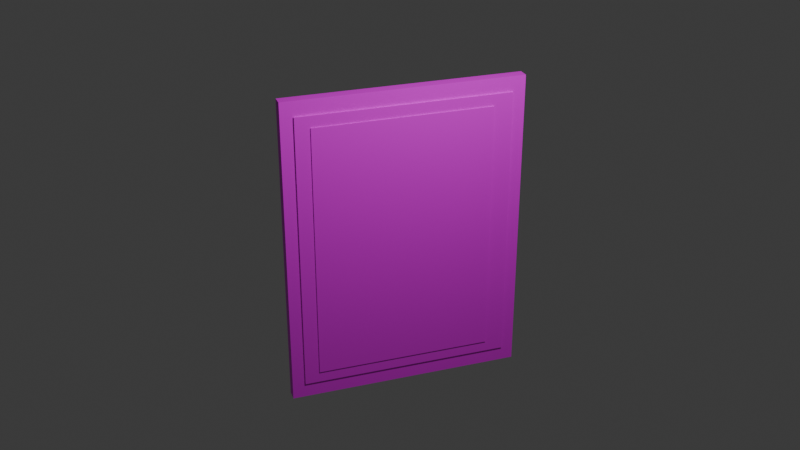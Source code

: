 # Source: ItalianPicture1.blend  (saved by Blender 4.5.88; exported with 4.5.12 LTS)
import bpy
from mathutils import Matrix  # noqa: F401  (used for matrix-valued properties, if any)

bpy.ops.wm.read_factory_settings(use_empty=True)
scene = bpy.context.scene
scene.name = 'Scene'

# ---- collections
col_collection = bpy.data.collections.new('Collection'); scene.collection.children.link(col_collection)

# ---- images (referenced by path relative to the original .blend; pixels are not part of the script)
import os
ASSET_DIR = os.environ.get("B2B_ASSET_DIR", "")  # directory of the original .blend (textures are referenced by path, not embedded)
HERE = os.path.dirname(os.path.abspath(__file__))  # packed textures are extracted next to this script under _unpacked/

def load_image(name, relpath, width, height, colorspace="sRGB"):
    """Load a texture the original file referenced (path relative to the .blend, or extracted next to this script)."""
    p = next((c for c in (os.path.join(HERE, relpath), os.path.join(ASSET_DIR, relpath)) if relpath and os.path.exists(c)), "")
    if p:
        img = bpy.data.images.load(p, check_existing=True)
        img.name = name
    else:  # same state as the original file: an image datablock whose file is absent (Cycles renders it pink)
        img = bpy.data.images.new(name, width, height)
        img.source = "FILE"
        img.filepath = "//" + (relpath or name)
    img.colorspace_settings.name = colorspace
    return img
img_italianpictures_texturemod2_jpg = load_image('ItalianPictures_TextureMod2.jpg', 'ItalianPictures_TextureMod2.jpg', 1024, 1024, 'sRGB')
img_italianpicture1_texturemod_jpg = load_image('ItalianPicture1_TextureMod.jpg', 'Textures/ItalianPicture1_TextureMod.jpg', 1024, 1024, 'sRGB')
img_italianpictures_texturemod1_jpg = load_image('ItalianPictures_TextureMod1.jpg', 'ItalianPictures_TextureMod1.jpg', 1024, 1024, 'sRGB')

# ---- materials (node trees are filled in below, after node groups)
mat_material_002 = bpy.data.materials.new('Material.002')
mat_material_003 = bpy.data.materials.new('Material.003')
mat_material_001 = bpy.data.materials.new('Material.001')

# ---- material node trees
mat_material_002.use_nodes = True; mat_material_002.node_tree.nodes.clear()
_N = mat_material_002.node_tree.nodes; _L = mat_material_002.node_tree.links
n0 = _N.new('ShaderNodeBsdfPrincipled'); n0.name = 'Principled BSDF'; n0.location = (-200, 100)
n1 = _N.new('ShaderNodeOutputMaterial'); n1.name = 'Material Output'; n1.location = (200, 100)
n2 = _N.new('ShaderNodeTexImage'); n2.name = 'Image Texture'; n2.location = (-545, 53)
n2.image = img_italianpictures_texturemod2_jpg
_L.new(n0.outputs[0], n1.inputs[0])
_L.new(n2.outputs[0], n0.inputs[0])
n1.is_active_output = True
mat_material_003.use_nodes = True; mat_material_003.node_tree.nodes.clear()
_N = mat_material_003.node_tree.nodes; _L = mat_material_003.node_tree.links
n0 = _N.new('ShaderNodeBsdfPrincipled'); n0.name = 'Principled BSDF'; n0.location = (-200, 100)
n1 = _N.new('ShaderNodeOutputMaterial'); n1.name = 'Material Output'; n1.location = (200, 100)
n2 = _N.new('ShaderNodeTexImage'); n2.name = 'Image Texture'; n2.location = (-531, 60)
n2.image = img_italianpicture1_texturemod_jpg
_L.new(n0.outputs[0], n1.inputs[0])
_L.new(n2.outputs[0], n0.inputs[0])
n1.is_active_output = True
mat_material_001.use_nodes = True; mat_material_001.node_tree.nodes.clear()
_N = mat_material_001.node_tree.nodes; _L = mat_material_001.node_tree.links
n0 = _N.new('ShaderNodeBsdfPrincipled'); n0.name = 'Principled BSDF'; n0.location = (-200, 100)
n1 = _N.new('ShaderNodeOutputMaterial'); n1.name = 'Material Output'; n1.location = (200, 100)
n2 = _N.new('ShaderNodeTexImage'); n2.name = 'Image Texture'; n2.location = (-517, 95)
n2.image = img_italianpictures_texturemod1_jpg
_L.new(n0.outputs[0], n1.inputs[0])
_L.new(n2.outputs[0], n0.inputs[0])
n1.is_active_output = True

# ---- world
world_world = bpy.data.worlds.new('World'); scene.world = world_world
world_world.use_nodes = True; world_world.node_tree.nodes.clear()
_N = world_world.node_tree.nodes; _L = world_world.node_tree.links
n0 = _N.new('ShaderNodeOutputWorld'); n0.name = 'World Output'; n0.location = (200, 100)
n1 = _N.new('ShaderNodeBackground'); n1.name = 'Background'; n1.location = (-200, 100)
n1.inputs[0].default_value = (0.05088, 0.05088, 0.05088, 1.0)
_L.new(n1.outputs[0], n0.inputs[0])
n0.is_active_output = True
world_world.color = (0.05088, 0.05088, 0.05088)
world_world.sun_shadow_jitter_overblur = 0.0

# ---- cameras
cam_camera = bpy.data.cameras.new('Camera')
cam_camera.clip_end = 100.0
cam_camera.ortho_scale = 7.314

# ---- lights
light_light = bpy.data.lights.new('Light', 'POINT')
light_light.energy = 1000.0
light_light.shadow_soft_size = 0.1

# ---- meshes
me_plane = bpy.data.meshes.new('Plane')
me_plane.from_pydata([(-1.0, -1.0, 0.0), (1.0, -1.0, 0.0), (-1.0, 1.0, 0.0), (1.0, 1.0, 0.0), (-1.0, -1.0, -0.1568), (1.0, -1.0, -0.1568), (-1.0, 1.0, -0.1568), (1.0, 1.0, -0.1568)], [], [(0, 2, 3, 1), (4, 5, 7, 6), (3, 2, 6, 7), (0, 1, 5, 4), (1, 3, 7, 5), (2, 0, 4, 6)])
_uv = me_plane.uv_layers.new(name='UVMap')
_uv.uv.foreach_set('vector', [0.0, 0.0, 0.0, 1.0, 1.0, 1.0, 1.0, 0.0, 0.0, 0.0, 1.0, 0.0, 1.0, 1.0, 0.0, 1.0, 1.0, 1.0, 0.0, 1.0, 0.0, 1.0, 1.0, 1.0, 0.0, 0.0, 1.0, 0.0, 1.0, 0.0, 0.0, 0.0, 1.0, 0.0, 1.0, 1.0, 1.0, 1.0, 1.0, 0.0, 0.0, 1.0, 0.0, 0.0, 0.0, 0.0, 0.0, 1.0])
me_plane.materials.append(mat_material_002)
me_plane.update()
me_cube_001 = bpy.data.meshes.new('Cube.001')
me_cube_001.from_pydata([(-1.0, -1.0, -1.0), (-1.0, -1.0, 1.0), (-1.0, 1.0, -1.0), (-1.0, 1.0, 1.0), (-0.7026, -1.0, -1.0), (-0.7026, -1.0, 1.0), (-0.7026, 1.0, -1.0), (-0.7026, 1.0, 1.0)], [], [(0, 1, 3, 2), (2, 3, 7, 6), (6, 7, 5, 4), (4, 5, 1, 0), (2, 6, 4, 0), (7, 3, 1, 5)])
_uv = me_cube_001.uv_layers.new(name='UVMap')
_uv.uv.foreach_set('vector', [0.375, 0.2128, 0.625, 0.2128, 0.625, 0.4628, 0.375, 0.4628, 0.375, 0.4628, 0.625, 0.4628, 0.625, 0.5, 0.375, 0.5, 0.9952, -0.001511, 0.9952, 1.001, 0.004797, 1.002, 0.004758, -0.001439, 0.375, 0.75, 0.625, 0.75, 0.625, 1.0, 0.375, 1.0, 0.125, 0.5, 0.375, 0.5, 0.375, 0.75, 0.125, 0.75, 0.625, 0.5, 0.875, 0.5, 0.875, 0.75, 0.625, 0.75])
me_cube_001.materials.append(mat_material_003)
me_cube_001.update()
me_plane_001 = bpy.data.meshes.new('Plane.001')
me_plane_001.from_pydata([(-1.0, -1.0, 0.0), (1.0, -1.0, 0.0), (-1.0, 1.0, 0.0), (1.0, 1.0, 0.0), (-1.0, -1.0, -0.1568), (1.0, -1.0, -0.1568), (-1.0, 1.0, -0.1568), (1.0, 1.0, -0.1568)], [], [(0, 2, 3, 1), (4, 5, 7, 6), (3, 2, 6, 7), (0, 1, 5, 4), (1, 3, 7, 5), (2, 0, 4, 6)])
_uv = me_plane_001.uv_layers.new(name='UVMap')
_uv.uv.foreach_set('vector', [0.0, 0.0, 0.0, 1.0, 1.0, 1.0, 1.0, 0.0, 0.0, 0.0, 1.0, 0.0, 1.0, 1.0, 0.0, 1.0, 1.0, 1.0, 0.0, 1.0, 0.0, 1.0, 1.0, 1.0, 0.0, 0.0, 1.0, 0.0, 1.0, 0.0, 0.0, 0.0, 1.0, 0.0, 1.0, 1.0, 1.0, 1.0, 1.0, 0.0, 0.0, 1.0, 0.0, 0.0, 0.0, 0.0, 0.0, 1.0])
me_plane_001.materials.append(mat_material_001)
me_plane_001.update()

# ---- objects
ob_light = bpy.data.objects.new('Light', light_light)
ob_camera = bpy.data.objects.new('Camera', cam_camera)
ob_plane = bpy.data.objects.new('Plane', me_plane)
ob_cube = bpy.data.objects.new('Cube', me_cube_001)
ob_plane_001 = bpy.data.objects.new('Plane.001', me_plane_001)

# ---- transforms, parenting, visibility, modifiers, constraints
ob_light.location = (4.076, 1.005, 5.904)
ob_light.rotation_euler = (0.6503, 0.05522, 1.866)
ob_light.lock_rotations_4d = False
ob_light.empty_display_type = 'ARROWS'
ob_light.color = (0.0, 0.0, 0.0, 0.0)
ob_light.lineart.crease_threshold = 0.0
ob_camera.location = (12.86, -4.468, 6.922)
ob_camera.rotation_euler = (1.115, -4.142e-06, 1.242)
ob_camera.lock_rotations_4d = False
ob_camera.empty_display_type = 'ARROWS'
ob_camera.color = (0.0, 0.0, 0.0, 0.0)
ob_camera.display_type = 'WIRE'
ob_camera.lineart.crease_threshold = 0.0
ob_plane.location = (0.03924, 0.0, 0.0)
ob_plane.rotation_euler = (-0.0, 1.571, -0.0)
ob_plane.scale = (2.0, 1.5, 1.0)
ob_cube.location = (0.3788, -0.03097, 0.0)
ob_cube.scale = (0.4634, 1.26, 1.836)
ob_plane_001.location = (0.01866, 0.0, 0.0)
ob_plane_001.rotation_euler = (-0.0, 1.571, -0.0)
ob_plane_001.scale = (2.216, 1.682, 1.0)

# ---- collection membership
col_collection.objects.link(ob_light)
col_collection.objects.link(ob_camera)
col_collection.objects.link(ob_plane)
col_collection.objects.link(ob_cube)
col_collection.objects.link(ob_plane_001)

# ---- scene / render settings (as saved in the file)
scene.camera = ob_camera
scene.frame_start = 1; scene.frame_end = 250; scene.frame_set(1)
scene.render.engine = 'BLENDER_EEVEE_NEXT'
scene.render.bake_bias = 0.0
scene.render.bake_samples = 0
scene.cycles.sampling_pattern = 'TABULATED_SOBOL'
scene.eevee.use_volume_custom_range = False
bpy.context.view_layer.update()
